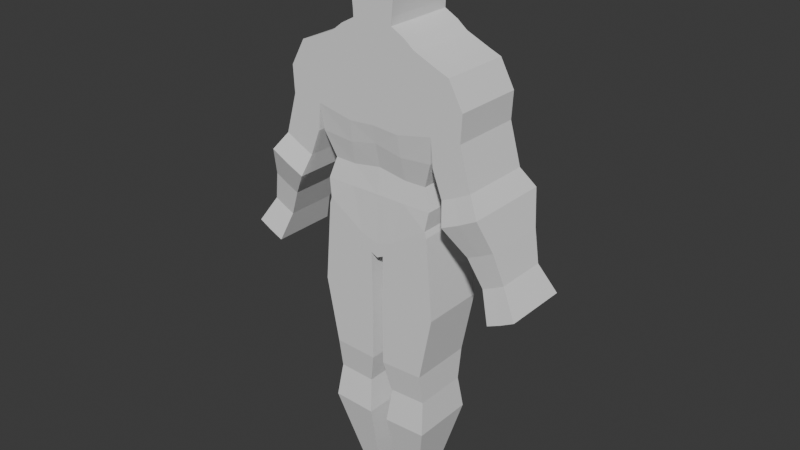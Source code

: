 # Source: Persona14.blend  (saved by Blender 4.3.32; exported with 4.5.12 LTS)
import bpy
from mathutils import Matrix  # noqa: F401  (used for matrix-valued properties, if any)

bpy.ops.wm.read_factory_settings(use_empty=True)
scene = bpy.context.scene
scene.name = 'Scene'

# ---- collections
col_collection = bpy.data.collections.new('Collection'); scene.collection.children.link(col_collection)

# ---- world
world_world = bpy.data.worlds.new('World'); scene.world = world_world
world_world.use_nodes = True; world_world.node_tree.nodes.clear()
_N = world_world.node_tree.nodes; _L = world_world.node_tree.links
n0 = _N.new('ShaderNodeOutputWorld'); n0.name = 'World Output'; n0.location = (300, 300)
n1 = _N.new('ShaderNodeBackground'); n1.name = 'Background'; n1.location = (10, 300)
n1.inputs[0].default_value = (0.05088, 0.05088, 0.05088, 1.0)
_L.new(n1.outputs[0], n0.inputs[0])
n0.is_active_output = True
world_world.color = (0.05088, 0.05088, 0.05088)
world_world.sun_shadow_jitter_overblur = 0.0

# ---- meshes
me_cube_001 = bpy.data.meshes.new('Cube.001')
me_cube_001.from_pydata([(0.1966, -0.2686, 0.9413), (0.209, -0.2473, 0.7801), (0.2194, -0.2084, 0.6072), (0.2185, -0.2326, 0.45), (0.4106, -0.2446, 0.3106), (0.4345, -0.2326, 0.4508), (0.4106, 0.2446, 0.3106), (0.4345, 0.2326, 0.4508), (0.1315, 0.2446, 0.1284), (0.1966, 0.2686, 0.9413), (0.3833, 0.2084, 0.611), (0.3833, -0.2084, 0.611), (0.209, 0.2473, 0.7801), (0.2194, 0.2084, 0.6072), (0.4532, 0.2473, 0.8005), (0.4532, -0.2473, 0.8005), (0.1315, -0.2446, 0.1284), (0.2185, 0.2326, 0.45), (0.4704, 0.2686, 0.9979), (0.4704, -0.2686, 0.9979), (0.0, 0.2446, 0.08703), (0.0, 0.2326, 0.4523), (0.0, -0.2446, 0.08703), (0.0, -0.2326, 0.4523), (0.0, 0.2084, 0.6426), (0.0, -0.2084, 0.6426), (0.0, 0.2473, 0.8246), (0.0, -0.2473, 0.8246), (0.0, 0.2686, 0.9572), (0.0, -0.2686, 0.9572), (0.1988, -0.2686, 1.095), (0.1988, 0.2686, 1.095), (0.4967, 0.2686, 1.14), (0.4967, -0.2686, 1.14), (0.0, 0.2686, 1.088), (0.0, -0.2686, 1.088), (0.1728, -0.2686, 1.394), (0.1728, 0.2686, 1.394), (0.396, 0.2686, 1.424), (0.396, -0.2686, 1.424), (0.0, 0.2686, 1.381), (0.0, -0.2686, 1.381), (0.7098, 0.2686, 1.213), (0.7098, -0.2686, 1.213), (0.6016, 0.2686, 1.411), (0.6016, -0.2686, 1.411), (0.1663, -0.2686, 1.512), (0.1663, 0.2686, 1.512), (0.3308, 0.2686, 1.527), (0.3308, -0.2686, 1.527), (0.0, 0.2686, 1.494), (0.0, -0.2686, 1.494), (0.5134, 0.2686, 1.447), (0.5134, -0.2686, 1.447), (0.1542, -0.2686, 1.642), (0.1542, 0.2686, 1.642), (0.2548, 0.2686, 1.587), (0.2548, -0.2686, 1.587), (0.0, 0.2686, 1.608), (0.0, -0.2686, 1.608), (0.1565, -0.2686, 1.7), (0.1565, 0.2686, 1.7), (0.0, 0.2686, 1.66), (0.0, -0.2686, 1.66), (0.1789, -0.2686, 1.925), (0.1789, 0.2686, 1.925), (0.0, 0.2686, 1.927), (0.0, -0.2686, 1.927), (0.1657, -0.2686, 2.155), (0.1657, 0.2686, 2.155), (0.0, 0.2686, 2.186), (0.0, -0.2686, 2.186), (0.4259, -0.2446, 0.263), (0.4259, 0.2446, 0.263), (0.05119, 0.2446, 0.002565), (0.05119, -0.2446, 0.002565), (0.0, 0.2446, -0.02172), (0.0, -0.2446, -0.02172), (0.4768, -0.2446, -0.3525), (0.4768, 0.2446, -0.3525), (0.04216, 0.2446, -0.4684), (0.04216, -0.2446, -0.4684), (0.3789, -0.2446, -0.8497), (0.3789, 0.2446, -0.8497), (0.04645, 0.2446, -0.8634), (0.04645, -0.2446, -0.8634), (0.3814, -0.2066, -1.087), (0.3814, 0.2066, -1.087), (0.1008, 0.2066, -1.099), (0.1008, -0.2066, -1.099), (0.4068, -0.2444, -1.342), (0.4068, 0.2444, -1.342), (0.07478, 0.2444, -1.356), (0.07478, -0.2444, -1.356), (0.2674, -0.1154, -1.918), (0.2674, 0.1154, -1.918), (0.1106, 0.1154, -1.924), (0.1106, -0.1154, -1.924), (0.4886, 0.2686, 0.793), (0.4886, -0.2686, 0.793), (0.5874, 0.2686, 0.93), (0.5874, -0.2686, 0.93), (0.6987, 0.2686, 1.01), (0.6987, -0.2686, 1.01), (0.5641, 0.2686, 0.5951), (0.5641, -0.2686, 0.5951), (0.6722, 0.2686, 0.6442), (0.6722, -0.2686, 0.6442), (0.785, 0.2686, 0.7039), (0.785, -0.2686, 0.7039), (0.6112, 0.3285, 0.4378), (0.6112, -0.3285, 0.4378), (0.7434, 0.3285, 0.4978), (0.7434, -0.3285, 0.4978), (0.8813, 0.3285, 0.5708), (0.8813, -0.3285, 0.5708), (0.7555, 0.2377, 0.2372), (0.7555, -0.2377, 0.2372), (0.8512, 0.2377, 0.2806), (0.8512, -0.2377, 0.2806), (0.951, 0.2377, 0.3335), (0.951, -0.2377, 0.3335), (0.8533, 0.1956, 0.02484), (0.8533, -0.1956, 0.02484), (0.932, 0.1956, 0.06059), (0.932, -0.1956, 0.06059), (1.014, 0.1956, 0.1041), (1.014, -0.1956, 0.1041), (0.9356, 0.2491, -0.1976), (0.9356, -0.2491, -0.1976), (1.036, 0.2491, -0.1521), (1.036, -0.2491, -0.1521), (1.14, 0.2491, -0.0967), (1.14, -0.2491, -0.0967)], [], [(9, 28, 34, 31), (8, 17, 7, 6), (6, 7, 5, 4), (19, 18, 98, 99), (6, 4, 72, 73), (30, 33, 39, 36), (11, 10, 14, 15), (5, 7, 10, 11), (35, 30, 36, 41), (3, 5, 11, 2), (1, 15, 19, 0), (20, 21, 17, 8), (2, 11, 15, 1), (16, 22, 77, 75), (23, 3, 2, 25), (27, 1, 0, 29), (15, 14, 18, 19), (25, 2, 1, 27), (12, 26, 28, 9), (29, 0, 30, 35), (13, 24, 26, 12), (14, 12, 9, 18), (0, 19, 33, 30), (10, 13, 12, 14), (17, 21, 24, 13), (7, 17, 13, 10), (16, 3, 23, 22), (4, 5, 3, 16), (18, 9, 31, 32), (45, 44, 52, 53), (41, 36, 46, 51), (33, 19, 99, 101), (31, 34, 40, 37), (32, 31, 37, 38), (43, 42, 44, 45), (44, 38, 48, 52), (39, 33, 43, 45), (32, 38, 44, 42), (48, 47, 55, 56), (47, 50, 58, 55), (48, 49, 53, 52), (36, 39, 49, 46), (39, 45, 53, 49), (37, 40, 50, 47), (38, 37, 47, 48), (56, 55, 54, 57), (55, 58, 62, 61), (51, 46, 54, 59), (49, 48, 56, 57), (46, 49, 57, 54), (63, 60, 64, 67), (54, 55, 61, 60), (59, 54, 60, 63), (67, 64, 68, 71), (60, 61, 65, 64), (61, 62, 66, 65), (69, 70, 71, 68), (64, 65, 69, 68), (65, 66, 70, 69), (72, 75, 81, 78), (76, 74, 75, 77), (20, 8, 74, 76), (8, 6, 73, 74), (4, 16, 75, 72), (78, 81, 85, 82), (75, 74, 80, 81), (74, 73, 79, 80), (73, 72, 78, 79), (82, 85, 89, 86), (81, 80, 84, 85), (80, 79, 83, 84), (79, 78, 82, 83), (88, 87, 91, 92), (85, 84, 88, 89), (84, 83, 87, 88), (83, 82, 86, 87), (90, 93, 97, 94), (87, 86, 90, 91), (86, 89, 93, 90), (89, 88, 92, 93), (96, 95, 94, 97), (93, 92, 96, 97), (92, 91, 95, 96), (91, 90, 94, 95), (99, 98, 104, 105), (98, 100, 106, 104), (18, 32, 100, 98), (32, 42, 102, 100), (42, 43, 103, 102), (43, 33, 101, 103), (106, 108, 114, 112), (107, 105, 111, 113), (103, 101, 107, 109), (102, 103, 109, 108), (101, 99, 105, 107), (100, 102, 108, 106), (115, 113, 119, 121), (111, 110, 116, 117), (104, 106, 112, 110), (105, 104, 110, 111), (109, 107, 113, 115), (108, 109, 115, 114), (118, 120, 126, 124), (119, 117, 123, 125), (114, 115, 121, 120), (113, 111, 117, 119), (112, 114, 120, 118), (110, 112, 118, 116), (126, 127, 133, 132), (127, 125, 131, 133), (116, 118, 124, 122), (117, 116, 122, 123), (121, 119, 125, 127), (120, 121, 127, 126), (129, 128, 130, 131), (131, 130, 132, 133), (125, 123, 129, 131), (124, 126, 132, 130), (122, 124, 130, 128), (123, 122, 128, 129)])
_uv = me_cube_001.uv_layers.new(name='UVMap')
_uv.uv.foreach_set('vector', [0.625, 0.4421, 0.625, 0.3739, 0.625, 0.3739, 0.625, 0.4421, 0.375, 0.4421, 0.625, 0.4421, 0.625, 0.5, 0.375, 0.5, 0.375, 0.5, 0.625, 0.5, 0.625, 0.75, 0.375, 0.75, 0.625, 0.75, 0.625, 0.5, 0.625, 0.5, 0.625, 0.75, 0.375, 0.5, 0.375, 0.75, 0.375, 0.75, 0.375, 0.5, 0.625, 0.8079, 0.625, 0.75, 0.625, 0.75, 0.625, 0.8079, 0.625, 0.75, 0.625, 0.5, 0.625, 0.5, 0.625, 0.75, 0.625, 0.75, 0.625, 0.5, 0.625, 0.5, 0.625, 0.75, 0.625, 0.8761, 0.625, 0.8079, 0.625, 0.8079, 0.625, 0.8761, 0.625, 0.8079, 0.625, 0.75, 0.625, 0.75, 0.625, 0.8079, 0.625, 0.8079, 0.625, 0.75, 0.625, 0.75, 0.625, 0.8079, 0.375, 0.3739, 0.625, 0.3739, 0.625, 0.4421, 0.375, 0.4421, 0.625, 0.8079, 0.625, 0.75, 0.625, 0.75, 0.625, 0.8079, 0.375, 0.8079, 0.375, 0.8761, 0.375, 0.8761, 0.375, 0.8079, 0.625, 0.8761, 0.625, 0.8079, 0.625, 0.8079, 0.625, 0.8761, 0.625, 0.8761, 0.625, 0.8079, 0.625, 0.8079, 0.625, 0.8761, 0.625, 0.75, 0.625, 0.5, 0.625, 0.5, 0.625, 0.75, 0.625, 0.8761, 0.625, 0.8079, 0.625, 0.8079, 0.625, 0.8761, 0.625, 0.4421, 0.625, 0.3739, 0.625, 0.3739, 0.625, 0.4421, 0.625, 0.8761, 0.625, 0.8079, 0.625, 0.8079, 0.625, 0.8761, 0.625, 0.4421, 0.625, 0.3739, 0.625, 0.3739, 0.625, 0.4421, 0.625, 0.5, 0.625, 0.4421, 0.625, 0.4421, 0.625, 0.5, 0.625, 0.8079, 0.625, 0.75, 0.625, 0.75, 0.625, 0.8079, 0.625, 0.5, 0.625, 0.4421, 0.625, 0.4421, 0.625, 0.5, 0.625, 0.4421, 0.625, 0.3739, 0.625, 0.3739, 0.625, 0.4421, 0.625, 0.5, 0.625, 0.4421, 0.625, 0.4421, 0.625, 0.5, 0.375, 0.8079, 0.625, 0.8079, 0.625, 0.8761, 0.375, 0.8761, 0.375, 0.75, 0.625, 0.75, 0.625, 0.8079, 0.375, 0.8079, 0.625, 0.5, 0.625, 0.4421, 0.625, 0.4421, 0.625, 0.5, 0.625, 0.75, 0.625, 0.5, 0.625, 0.5, 0.625, 0.75, 0.625, 0.8761, 0.625, 0.8079, 0.625, 0.8079, 0.625, 0.8761, 0.625, 0.75, 0.625, 0.75, 0.625, 0.75, 0.625, 0.75, 0.625, 0.4421, 0.625, 0.3739, 0.625, 0.3739, 0.625, 0.4421, 0.625, 0.5, 0.625, 0.4421, 0.625, 0.4421, 0.625, 0.5, 0.625, 0.75, 0.625, 0.5, 0.625, 0.5, 0.625, 0.75, 0.625, 0.5, 0.625, 0.5, 0.625, 0.5, 0.625, 0.5, 0.625, 0.75, 0.625, 0.75, 0.625, 0.75, 0.625, 0.75, 0.625, 0.5, 0.625, 0.5, 0.625, 0.5, 0.625, 0.5, 0.625, 0.5, 0.625, 0.4421, 0.625, 0.4421, 0.625, 0.5, 0.625, 0.4421, 0.625, 0.3739, 0.625, 0.3739, 0.625, 0.4421, 0.625, 0.5, 0.625, 0.75, 0.625, 0.75, 0.625, 0.5, 0.625, 0.8079, 0.625, 0.75, 0.625, 0.75, 0.625, 0.8079, 0.625, 0.75, 0.625, 0.75, 0.625, 0.75, 0.625, 0.75, 0.625, 0.4421, 0.625, 0.3739, 0.625, 0.3739, 0.625, 0.4421, 0.625, 0.5, 0.625, 0.4421, 0.625, 0.4421, 0.625, 0.5, 0.625, 0.5, 0.6829, 0.5, 0.6829, 0.75, 0.625, 0.75, 0.625, 0.4421, 0.625, 0.3739, 0.625, 0.3739, 0.625, 0.4421, 0.625, 0.8761, 0.625, 0.8079, 0.625, 0.8079, 0.625, 0.8761, 0.625, 0.75, 0.625, 0.5, 0.625, 0.5, 0.625, 0.75, 0.625, 0.8079, 0.625, 0.75, 0.625, 0.75, 0.625, 0.8079, 0.625, 0.8761, 0.625, 0.8079, 0.625, 0.8079, 0.625, 0.8761, 0.6829, 0.75, 0.6829, 0.5, 0.6829, 0.5, 0.6829, 0.75, 0.625, 0.8761, 0.625, 0.8079, 0.625, 0.8079, 0.625, 0.8761, 0.625, 0.8761, 0.625, 0.8079, 0.625, 0.8079, 0.625, 0.8761, 0.6829, 0.75, 0.6829, 0.5, 0.6829, 0.5, 0.6829, 0.75, 0.625, 0.4421, 0.625, 0.3739, 0.625, 0.3739, 0.625, 0.4421, 0.6829, 0.5, 0.7511, 0.5, 0.7511, 0.75, 0.6829, 0.75, 0.6829, 0.75, 0.6829, 0.5, 0.6829, 0.5, 0.6829, 0.75, 0.625, 0.4421, 0.625, 0.3739, 0.625, 0.3739, 0.625, 0.4421, 0.375, 0.75, 0.375, 0.8079, 0.375, 0.8079, 0.375, 0.75, 0.375, 0.3739, 0.375, 0.4421, 0.375, 0.8079, 0.375, 0.8761, 0.375, 0.3739, 0.375, 0.4421, 0.375, 0.4421, 0.375, 0.3739, 0.375, 0.4421, 0.375, 0.5, 0.375, 0.5, 0.375, 0.4421, 0.375, 0.75, 0.375, 0.8079, 0.375, 0.8079, 0.375, 0.75, 0.375, 0.75, 0.375, 0.8079, 0.375, 0.8079, 0.375, 0.75, 0.375, 0.8079, 0.375, 0.4421, 0.375, 0.4421, 0.375, 0.8079, 0.375, 0.4421, 0.375, 0.5, 0.375, 0.5, 0.375, 0.4421, 0.375, 0.5, 0.375, 0.75, 0.375, 0.75, 0.375, 0.5, 0.375, 0.75, 0.375, 0.8079, 0.375, 0.8079, 0.375, 0.75, 0.375, 0.8079, 0.375, 0.4421, 0.375, 0.4421, 0.375, 0.8079, 0.375, 0.4421, 0.375, 0.5, 0.375, 0.5, 0.375, 0.4421, 0.375, 0.5, 0.375, 0.75, 0.375, 0.75, 0.375, 0.5, 0.375, 0.4421, 0.375, 0.5, 0.375, 0.5, 0.375, 0.4421, 0.375, 0.8079, 0.375, 0.4421, 0.375, 0.4421, 0.375, 0.8079, 0.375, 0.4421, 0.375, 0.5, 0.375, 0.5, 0.375, 0.4421, 0.375, 0.5, 0.375, 0.75, 0.375, 0.75, 0.375, 0.5, 0.375, 0.75, 0.375, 0.8079, 0.375, 0.8079, 0.375, 0.75, 0.375, 0.5, 0.375, 0.75, 0.375, 0.75, 0.375, 0.5, 0.375, 0.75, 0.375, 0.8079, 0.375, 0.8079, 0.375, 0.75, 0.375, 0.8079, 0.375, 0.4421, 0.375, 0.4421, 0.375, 0.8079, 0.375, 0.4421, 0.375, 0.5, 0.375, 0.75, 0.375, 0.8079, 0.375, 0.8079, 0.375, 0.4421, 0.375, 0.4421, 0.375, 0.8079, 0.375, 0.4421, 0.375, 0.5, 0.375, 0.5, 0.375, 0.4421, 0.375, 0.5, 0.375, 0.75, 0.375, 0.75, 0.375, 0.5, 0.625, 0.75, 0.625, 0.5, 0.625, 0.5, 0.625, 0.75, 0.625, 0.5, 0.625, 0.5, 0.625, 0.5, 0.625, 0.5, 0.625, 0.5, 0.625, 0.5, 0.625, 0.5, 0.625, 0.5, 0.625, 0.5, 0.625, 0.5, 0.625, 0.5, 0.625, 0.5, 0.625, 0.5, 0.625, 0.75, 0.625, 0.75, 0.625, 0.5, 0.625, 0.75, 0.625, 0.75, 0.625, 0.75, 0.625, 0.75, 0.625, 0.5, 0.625, 0.5, 0.625, 0.5, 0.625, 0.5, 0.625, 0.75, 0.625, 0.75, 0.625, 0.75, 0.625, 0.75, 0.625, 0.75, 0.625, 0.75, 0.625, 0.75, 0.625, 0.75, 0.625, 0.5, 0.625, 0.75, 0.625, 0.75, 0.625, 0.5, 0.625, 0.75, 0.625, 0.75, 0.625, 0.75, 0.625, 0.75, 0.625, 0.5, 0.625, 0.5, 0.625, 0.5, 0.625, 0.5, 0.625, 0.75, 0.625, 0.75, 0.625, 0.75, 0.625, 0.75, 0.625, 0.75, 0.625, 0.5, 0.625, 0.5, 0.625, 0.75, 0.625, 0.5, 0.625, 0.5, 0.625, 0.5, 0.625, 0.5, 0.625, 0.75, 0.625, 0.5, 0.625, 0.5, 0.625, 0.75, 0.625, 0.75, 0.625, 0.75, 0.625, 0.75, 0.625, 0.75, 0.625, 0.5, 0.625, 0.75, 0.625, 0.75, 0.625, 0.5, 0.625, 0.5, 0.625, 0.5, 0.625, 0.5, 0.625, 0.5, 0.625, 0.75, 0.625, 0.75, 0.625, 0.75, 0.625, 0.75, 0.625, 0.5, 0.625, 0.75, 0.625, 0.75, 0.625, 0.5, 0.625, 0.75, 0.625, 0.75, 0.625, 0.75, 0.625, 0.75, 0.625, 0.5, 0.625, 0.5, 0.625, 0.5, 0.625, 0.5, 0.625, 0.5, 0.625, 0.5, 0.625, 0.5, 0.625, 0.5, 0.625, 0.5, 0.625, 0.75, 0.625, 0.75, 0.625, 0.5, 0.625, 0.75, 0.625, 0.75, 0.625, 0.75, 0.625, 0.75, 0.625, 0.5, 0.625, 0.5, 0.625, 0.5, 0.625, 0.5, 0.625, 0.75, 0.625, 0.5, 0.625, 0.5, 0.625, 0.75, 0.625, 0.75, 0.625, 0.75, 0.625, 0.75, 0.625, 0.75, 0.625, 0.5, 0.625, 0.75, 0.625, 0.75, 0.625, 0.5, 0.625, 0.75, 0.625, 0.5, 0.625, 0.5, 0.625, 0.75, 0.625, 0.75, 0.625, 0.5, 0.625, 0.5, 0.625, 0.75, 0.625, 0.75, 0.625, 0.75, 0.625, 0.75, 0.625, 0.75, 0.625, 0.5, 0.625, 0.5, 0.625, 0.5, 0.625, 0.5, 0.625, 0.5, 0.625, 0.5, 0.625, 0.5, 0.625, 0.5, 0.625, 0.75, 0.625, 0.5, 0.625, 0.5, 0.625, 0.75])
me_cube_001.update()

# ---- objects
ob_empty = bpy.data.objects.new('Empty', None)
ob_cube = bpy.data.objects.new('Cube', me_cube_001)

# ---- transforms, parenting, visibility, modifiers, constraints
ob_empty.location = (0.0, 0.0, 0.0)
ob_empty.rotation_euler = (1.571, -0.0, -0.0)
ob_empty.empty_display_type = 'IMAGE'
ob_empty.empty_display_size = 5.0
ob_cube.location = (0.0, 0.0, 0.0)
_m = ob_cube.modifiers.new('Mirror', 'MIRROR')
_m.use_clip = True

# ---- collection membership
col_collection.objects.link(ob_empty)
col_collection.objects.link(ob_cube)

# ---- scene / render settings (as saved in the file)
scene.frame_start = 1; scene.frame_end = 250; scene.frame_set(1)
scene.render.engine = 'BLENDER_EEVEE_NEXT'
bpy.context.view_layer.update()

# ---- added for rendering (the .blend has no active camera and no usable light): camera, sun
cam_auto = bpy.data.cameras.new('AutoCamera')
cam_auto.lens = 50.0
cam_auto.sensor_width = 36.0
cam_auto.clip_end = 1000.0
ob_auto_camera = bpy.data.objects.new('AutoCamera', cam_auto)
scene.collection.objects.link(ob_auto_camera)
ob_auto_camera.location = (4.39165, -5.26998, 3.64445)
ob_auto_camera.rotation_euler = (1.09748, -7.21219e-08, 0.694738)
scene.camera = ob_auto_camera
light_auto_sun = bpy.data.lights.new('AutoSun', 'SUN')
light_auto_sun.energy = 3.0
light_auto_sun.angle = 0.0523599
ob_auto_sun = bpy.data.objects.new('AutoSun', light_auto_sun)
scene.collection.objects.link(ob_auto_sun)
ob_auto_sun.rotation_euler = (0.872665, 0.174533, 0.523599)
bpy.context.view_layer.update()
